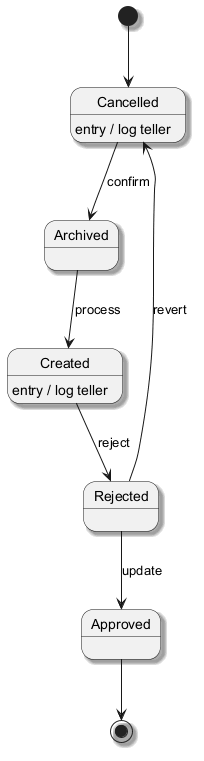

The diagram above was rendered by PlantUML. Its source (embedded in the PNG):
@startuml
skinparam backgroundColor #FFFFFF
skinparam classBackgroundColor #E8F4FA
skinparam classBorderColor #2C7DA0
skinparam shadowing true
[*] --> Cancelled
Cancelled --> Archived : confirm
Cancelled : entry / log teller
Archived --> Created : process
Created --> Rejected : reject
Created : entry / log teller
Rejected --> Approved : update
Rejected --> Cancelled : revert
Approved --> [*]
@enduml